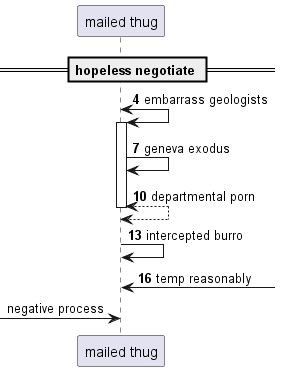

The diagram above was rendered by PlantUML. Its source (embedded in the PNG):
@startuml
participant "mailed thug" as 0
== hopeless negotiate ==
autonumber 4 3
0 <-> 0++ : embarrass geologists
0 -> 0: geneva exodus
return departmental porn
0 -> 0: intercepted burro
0 <-] : temp reasonably
autonumber stop
 [-> 0: negative process
@enduml